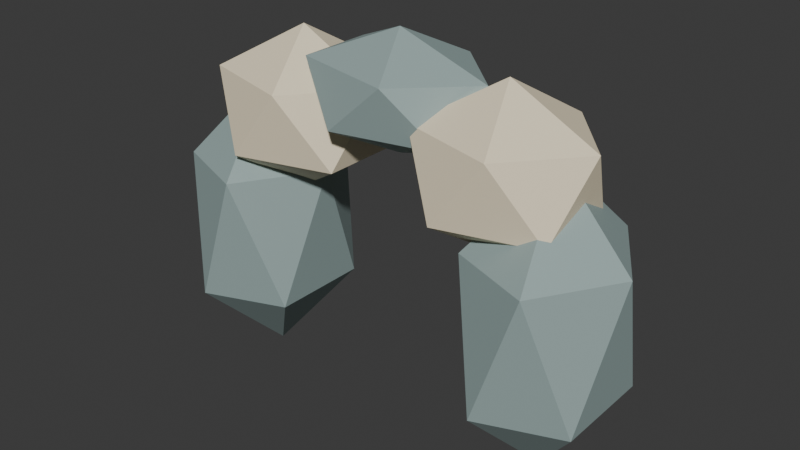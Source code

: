 # Source: rock_arch.blend  (saved by Blender 4.4.32; exported with 4.5.12 LTS)
import bpy
from mathutils import Matrix  # noqa: F401  (used for matrix-valued properties, if any)

bpy.ops.wm.read_factory_settings(use_empty=True)
scene = bpy.context.scene
scene.name = 'Scene'

# ---- collections
col_collection = bpy.data.collections.new('Collection'); scene.collection.children.link(col_collection)

# ---- materials (node trees are filled in below, after node groups)
mat_rock_arch_paint = bpy.data.materials.new('rock_arch paint')
mat_rock_arch_paint.diffuse_color = (1.0, 1.0, 1.0, 1.0)

# ---- material node trees
mat_rock_arch_paint.use_nodes = True; mat_rock_arch_paint.node_tree.nodes.clear()
_N = mat_rock_arch_paint.node_tree.nodes; _L = mat_rock_arch_paint.node_tree.links
n0 = _N.new('ShaderNodeBsdfPrincipled'); n0.name = 'Principled BSDF'; n0.location = (10, 300)
n0.inputs[2].default_value = 0.73
n1 = _N.new('ShaderNodeOutputMaterial'); n1.name = 'Material Output'; n1.location = (300, 300)
n2 = _N.new('ShaderNodeVertexColor'); n2.name = 'Color Attribute'; n2.location = (0, 0)
n2.layer_name = 'Tint'
_L.new(n0.outputs[0], n1.inputs[0])
_L.new(n2.outputs[0], n0.inputs[0])
n1.is_active_output = True

# ---- world
world_world = bpy.data.worlds.new('World'); scene.world = world_world
world_world.use_nodes = True; world_world.node_tree.nodes.clear()
_N = world_world.node_tree.nodes; _L = world_world.node_tree.links
n0 = _N.new('ShaderNodeOutputWorld'); n0.name = 'World Output'; n0.location = (300, 300)
n1 = _N.new('ShaderNodeBackground'); n1.name = 'Background'; n1.location = (10, 300)
n1.inputs[0].default_value = (0.05088, 0.05088, 0.05088, 1.0)
_L.new(n1.outputs[0], n0.inputs[0])
n0.is_active_output = True
world_world.color = (0.05088, 0.05088, 0.05088)
world_world.sun_shadow_jitter_overblur = 0.0

# ---- meshes
me_icosphere_016 = bpy.data.meshes.new('Icosphere.016')
me_icosphere_016.from_pydata([(0.0, 0.0, -1.0), (0.7236, -0.5257, -0.4472), (-0.2764, -0.8506, -0.4472), (-0.8944, 0.0, -0.4472), (-0.2764, 0.8506, -0.4472), (0.7236, 0.5257, -0.4472), (0.2764, -0.8506, 0.4472), (-0.7236, -0.5257, 0.4472), (-0.7236, 0.5257, 0.4472), (0.2764, 0.8506, 0.4472), (0.8944, 0.0, 0.4472), (0.0, 0.0, 1.0), (0.6176, 0.0, 0.3226), (1.469, -0.4469, 0.6168), (0.2925, -0.723, 0.6168), (-0.4346, 0.0, 0.6168), (0.2925, 0.723, 0.6168), (1.469, 0.4469, 0.6168), (0.9428, -0.723, 1.093), (-0.2336, -0.4469, 1.093), (-0.2336, 0.4469, 1.093), (0.9428, 0.723, 1.093), (1.67, 0.0, 1.093), (0.6176, 0.0, 1.387), (4.0, 0.0, -1.0), (4.724, -0.5257, -0.4472), (3.724, -0.8506, -0.4472), (3.106, 0.0, -0.4472), (3.724, 0.8506, -0.4472), (4.724, 0.5257, -0.4472), (4.276, -0.8506, 0.4472), (3.276, -0.5257, 0.4472), (3.276, 0.5257, 0.4472), (4.276, 0.8506, 0.4472), (4.894, 0.0, 0.4472), (4.0, 0.0, 1.0), (3.382, 0.0, 0.3226), (4.234, -0.4469, 0.6168), (3.057, -0.723, 0.6168), (2.33, 0.0, 0.6168), (3.057, 0.723, 0.6168), (4.234, 0.4469, 0.6168), (3.708, -0.723, 1.093), (2.531, -0.4469, 1.093), (2.531, 0.4469, 1.093), (3.708, 0.723, 1.093), (4.435, 0.0, 1.093), (3.382, 0.0, 1.387), (2.0, 0.0, 0.7419), (2.915, -0.3943, 0.9559), (1.65, -0.638, 0.9559), (0.8688, 0.0, 0.9559), (1.65, 0.638, 0.9559), (2.915, 0.3943, 0.9559), (2.35, -0.638, 1.302), (1.085, -0.3943, 1.302), (1.085, 0.3943, 1.302), (2.35, 0.638, 1.302), (3.131, 0.0, 1.302), (2.0, 0.0, 1.516)], [], [(0, 1, 2), (1, 0, 5), (0, 2, 3), (0, 3, 4), (0, 4, 5), (1, 5, 10), (2, 1, 6), (3, 2, 7), (4, 3, 8), (5, 4, 9), (1, 10, 6), (2, 6, 7), (3, 7, 8), (4, 8, 9), (5, 9, 10), (6, 10, 11), (7, 6, 11), (8, 7, 11), (9, 8, 11), (10, 9, 11), (12, 13, 14), (13, 12, 17), (12, 14, 15), (12, 15, 16), (12, 16, 17), (13, 17, 22), (14, 13, 18), (15, 14, 19), (16, 15, 20), (17, 16, 21), (13, 22, 18), (14, 18, 19), (15, 19, 20), (16, 20, 21), (17, 21, 22), (18, 22, 23), (19, 18, 23), (20, 19, 23), (21, 20, 23), (22, 21, 23), (24, 25, 26), (25, 24, 29), (24, 26, 27), (24, 27, 28), (24, 28, 29), (25, 29, 34), (26, 25, 30), (27, 26, 31), (28, 27, 32), (29, 28, 33), (25, 34, 30), (26, 30, 31), (27, 31, 32), (28, 32, 33), (29, 33, 34), (30, 34, 35), (31, 30, 35), (32, 31, 35), (33, 32, 35), (34, 33, 35), (36, 37, 38), (37, 36, 41), (36, 38, 39), (36, 39, 40), (36, 40, 41), (37, 41, 46), (38, 37, 42), (39, 38, 43), (40, 39, 44), (41, 40, 45), (37, 46, 42), (38, 42, 43), (39, 43, 44), (40, 44, 45), (41, 45, 46), (42, 46, 47), (43, 42, 47), (44, 43, 47), (45, 44, 47), (46, 45, 47), (48, 49, 50), (49, 48, 53), (48, 50, 51), (48, 51, 52), (48, 52, 53), (49, 53, 58), (50, 49, 54), (51, 50, 55), (52, 51, 56), (53, 52, 57), (49, 58, 54), (50, 54, 55), (51, 55, 56), (52, 56, 57), (53, 57, 58), (54, 58, 59), (55, 54, 59), (56, 55, 59), (57, 56, 59), (58, 57, 59)])
_uv = me_icosphere_016.uv_layers.new(name='UVMap')
_uv.uv.foreach_set('vector', [0.1818, 0.0, 0.2727, 0.1575, 0.09091, 0.1575, 0.2727, 0.1575, 0.3636, 0.0, 0.4545, 0.1575, 0.9091, 0.0, 1.0, 0.1575, 0.8182, 0.1575, 0.7273, 0.0, 0.8182, 0.1575, 0.6364, 0.1575, 0.5455, 0.0, 0.6364, 0.1575, 0.4545, 0.1575, 0.2727, 0.1575, 0.4545, 0.1575, 0.3636, 0.3149, 0.09091, 0.1575, 0.2727, 0.1575, 0.1818, 0.3149, 0.8182, 0.1575, 1.0, 0.1575, 0.9091, 0.3149, 0.6364, 0.1575, 0.8182, 0.1575, 0.7273, 0.3149, 0.4545, 0.1575, 0.6364, 0.1575, 0.5455, 0.3149, 0.2727, 0.1575, 0.3636, 0.3149, 0.1818, 0.3149, 0.09091, 0.1575, 0.1818, 0.3149, 0.0, 0.3149, 0.8182, 0.1575, 0.9091, 0.3149, 0.7273, 0.3149, 0.6364, 0.1575, 0.7273, 0.3149, 0.5455, 0.3149, 0.4545, 0.1575, 0.5455, 0.3149, 0.3636, 0.3149, 0.1818, 0.3149, 0.3636, 0.3149, 0.2727, 0.4724, 0.0, 0.3149, 0.1818, 0.3149, 0.09091, 0.4724, 0.7273, 0.3149, 0.9091, 0.3149, 0.8182, 0.4724, 0.5455, 0.3149, 0.7273, 0.3149, 0.6364, 0.4724, 0.3636, 0.3149, 0.5455, 0.3149, 0.4545, 0.4724, 0.1818, 0.0, 0.2727, 0.1575, 0.09091, 0.1575, 0.2727, 0.1575, 0.3636, 0.0, 0.4545, 0.1575, 0.9091, 0.0, 1.0, 0.1575, 0.8182, 0.1575, 0.7273, 0.0, 0.8182, 0.1575, 0.6364, 0.1575, 0.5455, 0.0, 0.6364, 0.1575, 0.4545, 0.1575, 0.2727, 0.1575, 0.4545, 0.1575, 0.3636, 0.3149, 0.09091, 0.1575, 0.2727, 0.1575, 0.1818, 0.3149, 0.8182, 0.1575, 1.0, 0.1575, 0.9091, 0.3149, 0.6364, 0.1575, 0.8182, 0.1575, 0.7273, 0.3149, 0.4545, 0.1575, 0.6364, 0.1575, 0.5455, 0.3149, 0.2727, 0.1575, 0.3636, 0.3149, 0.1818, 0.3149, 0.09091, 0.1575, 0.1818, 0.3149, 0.0, 0.3149, 0.8182, 0.1575, 0.9091, 0.3149, 0.7273, 0.3149, 0.6364, 0.1575, 0.7273, 0.3149, 0.5455, 0.3149, 0.4545, 0.1575, 0.5455, 0.3149, 0.3636, 0.3149, 0.1818, 0.3149, 0.3636, 0.3149, 0.2727, 0.4724, 0.0, 0.3149, 0.1818, 0.3149, 0.09091, 0.4724, 0.7273, 0.3149, 0.9091, 0.3149, 0.8182, 0.4724, 0.5455, 0.3149, 0.7273, 0.3149, 0.6364, 0.4724, 0.3636, 0.3149, 0.5455, 0.3149, 0.4545, 0.4724, 0.1818, 0.0, 0.2727, 0.1575, 0.09091, 0.1575, 0.2727, 0.1575, 0.3636, 0.0, 0.4545, 0.1575, 0.9091, 0.0, 1.0, 0.1575, 0.8182, 0.1575, 0.7273, 0.0, 0.8182, 0.1575, 0.6364, 0.1575, 0.5455, 0.0, 0.6364, 0.1575, 0.4545, 0.1575, 0.2727, 0.1575, 0.4545, 0.1575, 0.3636, 0.3149, 0.09091, 0.1575, 0.2727, 0.1575, 0.1818, 0.3149, 0.8182, 0.1575, 1.0, 0.1575, 0.9091, 0.3149, 0.6364, 0.1575, 0.8182, 0.1575, 0.7273, 0.3149, 0.4545, 0.1575, 0.6364, 0.1575, 0.5455, 0.3149, 0.2727, 0.1575, 0.3636, 0.3149, 0.1818, 0.3149, 0.09091, 0.1575, 0.1818, 0.3149, 0.0, 0.3149, 0.8182, 0.1575, 0.9091, 0.3149, 0.7273, 0.3149, 0.6364, 0.1575, 0.7273, 0.3149, 0.5455, 0.3149, 0.4545, 0.1575, 0.5455, 0.3149, 0.3636, 0.3149, 0.1818, 0.3149, 0.3636, 0.3149, 0.2727, 0.4724, 0.0, 0.3149, 0.1818, 0.3149, 0.09091, 0.4724, 0.7273, 0.3149, 0.9091, 0.3149, 0.8182, 0.4724, 0.5455, 0.3149, 0.7273, 0.3149, 0.6364, 0.4724, 0.3636, 0.3149, 0.5455, 0.3149, 0.4545, 0.4724, 0.1818, 0.0, 0.2727, 0.1575, 0.09091, 0.1575, 0.2727, 0.1575, 0.3636, 0.0, 0.4545, 0.1575, 0.9091, 0.0, 1.0, 0.1575, 0.8182, 0.1575, 0.7273, 0.0, 0.8182, 0.1575, 0.6364, 0.1575, 0.5455, 0.0, 0.6364, 0.1575, 0.4545, 0.1575, 0.2727, 0.1575, 0.4545, 0.1575, 0.3636, 0.3149, 0.09091, 0.1575, 0.2727, 0.1575, 0.1818, 0.3149, 0.8182, 0.1575, 1.0, 0.1575, 0.9091, 0.3149, 0.6364, 0.1575, 0.8182, 0.1575, 0.7273, 0.3149, 0.4545, 0.1575, 0.6364, 0.1575, 0.5455, 0.3149, 0.2727, 0.1575, 0.3636, 0.3149, 0.1818, 0.3149, 0.09091, 0.1575, 0.1818, 0.3149, 0.0, 0.3149, 0.8182, 0.1575, 0.9091, 0.3149, 0.7273, 0.3149, 0.6364, 0.1575, 0.7273, 0.3149, 0.5455, 0.3149, 0.4545, 0.1575, 0.5455, 0.3149, 0.3636, 0.3149, 0.1818, 0.3149, 0.3636, 0.3149, 0.2727, 0.4724, 0.0, 0.3149, 0.1818, 0.3149, 0.09091, 0.4724, 0.7273, 0.3149, 0.9091, 0.3149, 0.8182, 0.4724, 0.5455, 0.3149, 0.7273, 0.3149, 0.6364, 0.4724, 0.3636, 0.3149, 0.5455, 0.3149, 0.4545, 0.4724, 0.1818, 0.0, 0.2727, 0.1575, 0.09091, 0.1575, 0.2727, 0.1575, 0.3636, 0.0, 0.4545, 0.1575, 0.9091, 0.0, 1.0, 0.1575, 0.8182, 0.1575, 0.7273, 0.0, 0.8182, 0.1575, 0.6364, 0.1575, 0.5455, 0.0, 0.6364, 0.1575, 0.4545, 0.1575, 0.2727, 0.1575, 0.4545, 0.1575, 0.3636, 0.3149, 0.09091, 0.1575, 0.2727, 0.1575, 0.1818, 0.3149, 0.8182, 0.1575, 1.0, 0.1575, 0.9091, 0.3149, 0.6364, 0.1575, 0.8182, 0.1575, 0.7273, 0.3149, 0.4545, 0.1575, 0.6364, 0.1575, 0.5455, 0.3149, 0.2727, 0.1575, 0.3636, 0.3149, 0.1818, 0.3149, 0.09091, 0.1575, 0.1818, 0.3149, 0.0, 0.3149, 0.8182, 0.1575, 0.9091, 0.3149, 0.7273, 0.3149, 0.6364, 0.1575, 0.7273, 0.3149, 0.5455, 0.3149, 0.4545, 0.1575, 0.5455, 0.3149, 0.3636, 0.3149, 0.1818, 0.3149, 0.3636, 0.3149, 0.2727, 0.4724, 0.0, 0.3149, 0.1818, 0.3149, 0.09091, 0.4724, 0.7273, 0.3149, 0.9091, 0.3149, 0.8182, 0.4724, 0.5455, 0.3149, 0.7273, 0.3149, 0.6364, 0.4724, 0.3636, 0.3149, 0.5455, 0.3149, 0.4545, 0.4724])
_ca = me_icosphere_016.color_attributes.new('Tint', 'FLOAT_COLOR', 'CORNER')
_ca.data.foreach_set('color', [0.314, 0.4125, 0.402, 1.0, 0.314, 0.4125, 0.402, 1.0, 0.314, 0.4125, 0.402, 1.0, 0.314, 0.4125, 0.402, 1.0, 0.314, 0.4125, 0.402, 1.0, 0.314, 0.4125, 0.402, 1.0, 0.314, 0.4125, 0.402, 1.0, 0.314, 0.4125, 0.402, 1.0, 0.314, 0.4125, 0.402, 1.0, 0.314, 0.4125, 0.402, 1.0, 0.314, 0.4125, 0.402, 1.0, 0.314, 0.4125, 0.402, 1.0, 0.314, 0.4125, 0.402, 1.0, 0.314, 0.4125, 0.402, 1.0, 0.314, 0.4125, 0.402, 1.0, 0.314, 0.4125, 0.402, 1.0, 0.314, 0.4125, 0.402, 1.0, 0.314, 0.4125, 0.402, 1.0, 0.314, 0.4125, 0.402, 1.0, 0.314, 0.4125, 0.402, 1.0, 0.314, 0.4125, 0.402, 1.0, 0.314, 0.4125, 0.402, 1.0, 0.314, 0.4125, 0.402, 1.0, 0.314, 0.4125, 0.402, 1.0, 0.314, 0.4125, 0.402, 1.0, 0.314, 0.4125, 0.402, 1.0, 0.314, 0.4125, 0.402, 1.0, 0.314, 0.4125, 0.402, 1.0, 0.314, 0.4125, 0.402, 1.0, 0.314, 0.4125, 0.402, 1.0, 0.314, 0.4125, 0.402, 1.0, 0.314, 0.4125, 0.402, 1.0, 0.314, 0.4125, 0.402, 1.0, 0.314, 0.4125, 0.402, 1.0, 0.314, 0.4125, 0.402, 1.0, 0.314, 0.4125, 0.402, 1.0, 0.314, 0.4125, 0.402, 1.0, 0.314, 0.4125, 0.402, 1.0, 0.314, 0.4125, 0.402, 1.0, 0.314, 0.4125, 0.402, 1.0, 0.314, 0.4125, 0.402, 1.0, 0.314, 0.4125, 0.402, 1.0, 0.314, 0.4125, 0.402, 1.0, 0.314, 0.4125, 0.402, 1.0, 0.314, 0.4125, 0.402, 1.0, 0.314, 0.4125, 0.402, 1.0, 0.314, 0.4125, 0.402, 1.0, 0.314, 0.4125, 0.402, 1.0, 0.314, 0.4125, 0.402, 1.0, 0.314, 0.4125, 0.402, 1.0, 0.314, 0.4125, 0.402, 1.0, 0.314, 0.4125, 0.402, 1.0, 0.314, 0.4125, 0.402, 1.0, 0.314, 0.4125, 0.402, 1.0, 0.314, 0.4125, 0.402, 1.0, 0.314, 0.4125, 0.402, 1.0, 0.314, 0.4125, 0.402, 1.0, 0.314, 0.4125, 0.402, 1.0, 0.314, 0.4125, 0.402, 1.0, 0.314, 0.4125, 0.402, 1.0, 0.9216, 0.807, 0.5841, 1.0, 0.9216, 0.807, 0.5841, 1.0, 0.9216, 0.807, 0.5841, 1.0, 0.9216, 0.807, 0.5841, 1.0, 0.9216, 0.807, 0.5841, 1.0, 0.9216, 0.807, 0.5841, 1.0, 0.9216, 0.807, 0.5841, 1.0, 0.9216, 0.807, 0.5841, 1.0, 0.9216, 0.807, 0.5841, 1.0, 0.9216, 0.807, 0.5841, 1.0, 0.9216, 0.807, 0.5841, 1.0, 0.9216, 0.807, 0.5841, 1.0, 0.9216, 0.807, 0.5841, 1.0, 0.9216, 0.807, 0.5841, 1.0, 0.9216, 0.807, 0.5841, 1.0, 0.9216, 0.807, 0.5841, 1.0, 0.9216, 0.807, 0.5841, 1.0, 0.9216, 0.807, 0.5841, 1.0, 0.9216, 0.807, 0.5841, 1.0, 0.9216, 0.807, 0.5841, 1.0, 0.9216, 0.807, 0.5841, 1.0, 0.9216, 0.807, 0.5841, 1.0, 0.9216, 0.807, 0.5841, 1.0, 0.9216, 0.807, 0.5841, 1.0, 0.9216, 0.807, 0.5841, 1.0, 0.9216, 0.807, 0.5841, 1.0, 0.9216, 0.807, 0.5841, 1.0, 0.9216, 0.807, 0.5841, 1.0, 0.9216, 0.807, 0.5841, 1.0, 0.9216, 0.807, 0.5841, 1.0, 0.9216, 0.807, 0.5841, 1.0, 0.9216, 0.807, 0.5841, 1.0, 0.9216, 0.807, 0.5841, 1.0, 0.9216, 0.807, 0.5841, 1.0, 0.9216, 0.807, 0.5841, 1.0, 0.9216, 0.807, 0.5841, 1.0, 0.9216, 0.807, 0.5841, 1.0, 0.9216, 0.807, 0.5841, 1.0, 0.9216, 0.807, 0.5841, 1.0, 0.9216, 0.807, 0.5841, 1.0, 0.9216, 0.807, 0.5841, 1.0, 0.9216, 0.807, 0.5841, 1.0, 0.9216, 0.807, 0.5841, 1.0, 0.9216, 0.807, 0.5841, 1.0, 0.9216, 0.807, 0.5841, 1.0, 0.9216, 0.807, 0.5841, 1.0, 0.9216, 0.807, 0.5841, 1.0, 0.9216, 0.807, 0.5841, 1.0, 0.9216, 0.807, 0.5841, 1.0, 0.9216, 0.807, 0.5841, 1.0, 0.9216, 0.807, 0.5841, 1.0, 0.9216, 0.807, 0.5841, 1.0, 0.9216, 0.807, 0.5841, 1.0, 0.9216, 0.807, 0.5841, 1.0, 0.9216, 0.807, 0.5841, 1.0, 0.9216, 0.807, 0.5841, 1.0, 0.9216, 0.807, 0.5841, 1.0, 0.9216, 0.807, 0.5841, 1.0, 0.9216, 0.807, 0.5841, 1.0, 0.9216, 0.807, 0.5841, 1.0, 0.314, 0.4125, 0.402, 1.0, 0.314, 0.4125, 0.402, 1.0, 0.314, 0.4125, 0.402, 1.0, 0.314, 0.4125, 0.402, 1.0, 0.314, 0.4125, 0.402, 1.0, 0.314, 0.4125, 0.402, 1.0, 0.314, 0.4125, 0.402, 1.0, 0.314, 0.4125, 0.402, 1.0, 0.314, 0.4125, 0.402, 1.0, 0.314, 0.4125, 0.402, 1.0, 0.314, 0.4125, 0.402, 1.0, 0.314, 0.4125, 0.402, 1.0, 0.314, 0.4125, 0.402, 1.0, 0.314, 0.4125, 0.402, 1.0, 0.314, 0.4125, 0.402, 1.0, 0.314, 0.4125, 0.402, 1.0, 0.314, 0.4125, 0.402, 1.0, 0.314, 0.4125, 0.402, 1.0, 0.314, 0.4125, 0.402, 1.0, 0.314, 0.4125, 0.402, 1.0, 0.314, 0.4125, 0.402, 1.0, 0.314, 0.4125, 0.402, 1.0, 0.314, 0.4125, 0.402, 1.0, 0.314, 0.4125, 0.402, 1.0, 0.314, 0.4125, 0.402, 1.0, 0.314, 0.4125, 0.402, 1.0, 0.314, 0.4125, 0.402, 1.0, 0.314, 0.4125, 0.402, 1.0, 0.314, 0.4125, 0.402, 1.0, 0.314, 0.4125, 0.402, 1.0, 0.314, 0.4125, 0.402, 1.0, 0.314, 0.4125, 0.402, 1.0, 0.314, 0.4125, 0.402, 1.0, 0.314, 0.4125, 0.402, 1.0, 0.314, 0.4125, 0.402, 1.0, 0.314, 0.4125, 0.402, 1.0, 0.314, 0.4125, 0.402, 1.0, 0.314, 0.4125, 0.402, 1.0, 0.314, 0.4125, 0.402, 1.0, 0.314, 0.4125, 0.402, 1.0, 0.314, 0.4125, 0.402, 1.0, 0.314, 0.4125, 0.402, 1.0, 0.314, 0.4125, 0.402, 1.0, 0.314, 0.4125, 0.402, 1.0, 0.314, 0.4125, 0.402, 1.0, 0.314, 0.4125, 0.402, 1.0, 0.314, 0.4125, 0.402, 1.0, 0.314, 0.4125, 0.402, 1.0, 0.314, 0.4125, 0.402, 1.0, 0.314, 0.4125, 0.402, 1.0, 0.314, 0.4125, 0.402, 1.0, 0.314, 0.4125, 0.402, 1.0, 0.314, 0.4125, 0.402, 1.0, 0.314, 0.4125, 0.402, 1.0, 0.314, 0.4125, 0.402, 1.0, 0.314, 0.4125, 0.402, 1.0, 0.314, 0.4125, 0.402, 1.0, 0.314, 0.4125, 0.402, 1.0, 0.314, 0.4125, 0.402, 1.0, 0.314, 0.4125, 0.402, 1.0, 0.9216, 0.807, 0.5841, 1.0, 0.9216, 0.807, 0.5841, 1.0, 0.9216, 0.807, 0.5841, 1.0, 0.9216, 0.807, 0.5841, 1.0, 0.9216, 0.807, 0.5841, 1.0, 0.9216, 0.807, 0.5841, 1.0, 0.9216, 0.807, 0.5841, 1.0, 0.9216, 0.807, 0.5841, 1.0, 0.9216, 0.807, 0.5841, 1.0, 0.9216, 0.807, 0.5841, 1.0, 0.9216, 0.807, 0.5841, 1.0, 0.9216, 0.807, 0.5841, 1.0, 0.9216, 0.807, 0.5841, 1.0, 0.9216, 0.807, 0.5841, 1.0, 0.9216, 0.807, 0.5841, 1.0, 0.9216, 0.807, 0.5841, 1.0, 0.9216, 0.807, 0.5841, 1.0, 0.9216, 0.807, 0.5841, 1.0, 0.9216, 0.807, 0.5841, 1.0, 0.9216, 0.807, 0.5841, 1.0, 0.9216, 0.807, 0.5841, 1.0, 0.9216, 0.807, 0.5841, 1.0, 0.9216, 0.807, 0.5841, 1.0, 0.9216, 0.807, 0.5841, 1.0, 0.9216, 0.807, 0.5841, 1.0, 0.9216, 0.807, 0.5841, 1.0, 0.9216, 0.807, 0.5841, 1.0, 0.9216, 0.807, 0.5841, 1.0, 0.9216, 0.807, 0.5841, 1.0, 0.9216, 0.807, 0.5841, 1.0, 0.9216, 0.807, 0.5841, 1.0, 0.9216, 0.807, 0.5841, 1.0, 0.9216, 0.807, 0.5841, 1.0, 0.9216, 0.807, 0.5841, 1.0, 0.9216, 0.807, 0.5841, 1.0, 0.9216, 0.807, 0.5841, 1.0, 0.9216, 0.807, 0.5841, 1.0, 0.9216, 0.807, 0.5841, 1.0, 0.9216, 0.807, 0.5841, 1.0, 0.9216, 0.807, 0.5841, 1.0, 0.9216, 0.807, 0.5841, 1.0, 0.9216, 0.807, 0.5841, 1.0, 0.9216, 0.807, 0.5841, 1.0, 0.9216, 0.807, 0.5841, 1.0, 0.9216, 0.807, 0.5841, 1.0, 0.9216, 0.807, 0.5841, 1.0, 0.9216, 0.807, 0.5841, 1.0, 0.9216, 0.807, 0.5841, 1.0, 0.9216, 0.807, 0.5841, 1.0, 0.9216, 0.807, 0.5841, 1.0, 0.9216, 0.807, 0.5841, 1.0, 0.9216, 0.807, 0.5841, 1.0, 0.9216, 0.807, 0.5841, 1.0, 0.9216, 0.807, 0.5841, 1.0, 0.9216, 0.807, 0.5841, 1.0, 0.9216, 0.807, 0.5841, 1.0, 0.9216, 0.807, 0.5841, 1.0, 0.9216, 0.807, 0.5841, 1.0, 0.9216, 0.807, 0.5841, 1.0, 0.9216, 0.807, 0.5841, 1.0, 0.314, 0.4125, 0.402, 1.0, 0.314, 0.4125, 0.402, 1.0, 0.314, 0.4125, 0.402, 1.0, 0.314, 0.4125, 0.402, 1.0, 0.314, 0.4125, 0.402, 1.0, 0.314, 0.4125, 0.402, 1.0, 0.314, 0.4125, 0.402, 1.0, 0.314, 0.4125, 0.402, 1.0, 0.314, 0.4125, 0.402, 1.0, 0.314, 0.4125, 0.402, 1.0, 0.314, 0.4125, 0.402, 1.0, 0.314, 0.4125, 0.402, 1.0, 0.314, 0.4125, 0.402, 1.0, 0.314, 0.4125, 0.402, 1.0, 0.314, 0.4125, 0.402, 1.0, 0.314, 0.4125, 0.402, 1.0, 0.314, 0.4125, 0.402, 1.0, 0.314, 0.4125, 0.402, 1.0, 0.314, 0.4125, 0.402, 1.0, 0.314, 0.4125, 0.402, 1.0, 0.314, 0.4125, 0.402, 1.0, 0.314, 0.4125, 0.402, 1.0, 0.314, 0.4125, 0.402, 1.0, 0.314, 0.4125, 0.402, 1.0, 0.314, 0.4125, 0.402, 1.0, 0.314, 0.4125, 0.402, 1.0, 0.314, 0.4125, 0.402, 1.0, 0.314, 0.4125, 0.402, 1.0, 0.314, 0.4125, 0.402, 1.0, 0.314, 0.4125, 0.402, 1.0, 0.314, 0.4125, 0.402, 1.0, 0.314, 0.4125, 0.402, 1.0, 0.314, 0.4125, 0.402, 1.0, 0.314, 0.4125, 0.402, 1.0, 0.314, 0.4125, 0.402, 1.0, 0.314, 0.4125, 0.402, 1.0, 0.314, 0.4125, 0.402, 1.0, 0.314, 0.4125, 0.402, 1.0, 0.314, 0.4125, 0.402, 1.0, 0.314, 0.4125, 0.402, 1.0, 0.314, 0.4125, 0.402, 1.0, 0.314, 0.4125, 0.402, 1.0, 0.314, 0.4125, 0.402, 1.0, 0.314, 0.4125, 0.402, 1.0, 0.314, 0.4125, 0.402, 1.0, 0.314, 0.4125, 0.402, 1.0, 0.314, 0.4125, 0.402, 1.0, 0.314, 0.4125, 0.402, 1.0, 0.314, 0.4125, 0.402, 1.0, 0.314, 0.4125, 0.402, 1.0, 0.314, 0.4125, 0.402, 1.0, 0.314, 0.4125, 0.402, 1.0, 0.314, 0.4125, 0.402, 1.0, 0.314, 0.4125, 0.402, 1.0, 0.314, 0.4125, 0.402, 1.0, 0.314, 0.4125, 0.402, 1.0, 0.314, 0.4125, 0.402, 1.0, 0.314, 0.4125, 0.402, 1.0, 0.314, 0.4125, 0.402, 1.0, 0.314, 0.4125, 0.402, 1.0])
me_icosphere_016.materials.append(mat_rock_arch_paint)
me_icosphere_016.update()

# ---- objects
ob_rockarch = bpy.data.objects.new('RockArch', None)
ob_pillar = bpy.data.objects.new('pillar', me_icosphere_016)

# ---- transforms, parenting, visibility, modifiers, constraints
ob_rockarch.location = (0.0, 0.0, 0.0)
ob_pillar.parent = ob_rockarch
ob_pillar.location = (-0.68, 0.0, 0.55)
ob_pillar.scale = (0.34, 0.4, 0.62)

# ---- collection membership
col_collection.objects.link(ob_rockarch)
col_collection.objects.link(ob_pillar)

# ---- scene / render settings (as saved in the file)
scene.frame_start = 1; scene.frame_end = 250; scene.frame_set(1)
scene.render.engine = 'BLENDER_EEVEE_NEXT'
bpy.context.view_layer.update()

# ---- added for rendering (the .blend has no active camera and no usable light): camera, sun
cam_auto = bpy.data.cameras.new('AutoCamera')
cam_auto.lens = 50.0
cam_auto.sensor_width = 36.0
cam_auto.clip_end = 1000.0
ob_auto_camera = bpy.data.objects.new('AutoCamera', cam_auto)
scene.collection.objects.link(ob_auto_camera)
ob_auto_camera.location = (2.40746, -2.88895, 2.63597)
ob_auto_camera.rotation_euler = (1.09748, -7.21219e-08, 0.694738)
scene.camera = ob_auto_camera
light_auto_sun = bpy.data.lights.new('AutoSun', 'SUN')
light_auto_sun.energy = 3.0
light_auto_sun.angle = 0.0523599
ob_auto_sun = bpy.data.objects.new('AutoSun', light_auto_sun)
scene.collection.objects.link(ob_auto_sun)
ob_auto_sun.rotation_euler = (0.872665, 0.174533, 0.523599)
bpy.context.view_layer.update()
